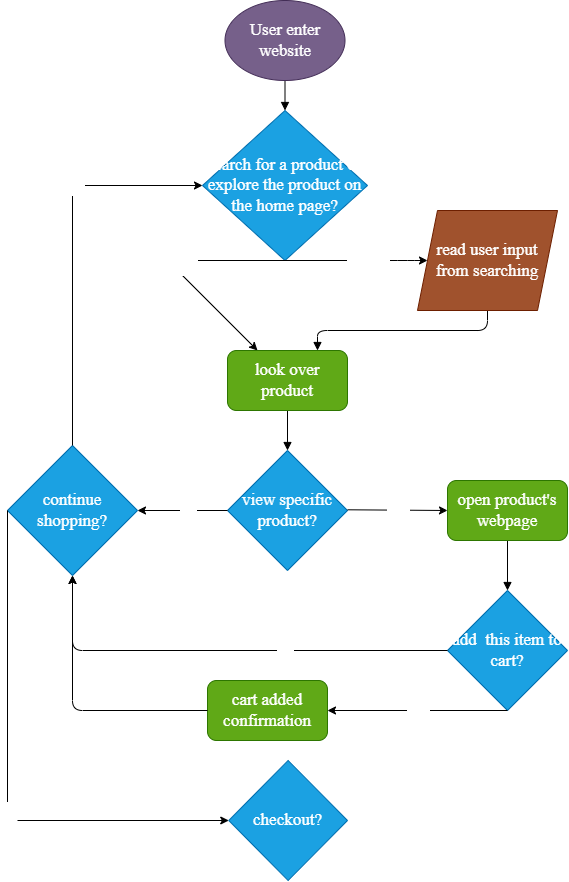

The diagram above was exported from draw.io. Its source (the exported page's mxGraphModel, read from the mxfile embedded in the PNG):
<mxGraphModel dx="656" dy="967" grid="1" gridSize="10" guides="1" tooltips="1" connect="1" arrows="1" fold="1" page="1" pageScale="1" pageWidth="850" pageHeight="1100" math="0" shadow="0">
  <root>
    <mxCell id="0" />
    <mxCell id="1" parent="0" />
    <mxCell id="3" value="" style="endArrow=block;html=1;endFill=1;fontSize=17;entryX=0.5;entryY=0;entryDx=0;entryDy=0;startArrow=none;fontFamily=Times New Roman;fontColor=#FFFFFF;" edge="1" parent="1" source="2" target="4">
      <mxGeometry width="50" height="50" relative="1" as="geometry">
        <mxPoint x="399.5" y="120" as="sourcePoint" />
        <mxPoint x="399.5" y="180" as="targetPoint" />
      </mxGeometry>
    </mxCell>
    <mxCell id="4" value="search for a product or explore the product on the home page?&lt;br&gt;" style="rhombus;whiteSpace=wrap;html=1;fillColor=#1ba1e2;fontColor=#FFFFFF;strokeColor=#006EAF;fontSize=17;fontFamily=Times New Roman;" vertex="1" parent="1">
      <mxGeometry x="315" y="190" width="165" height="150" as="geometry" />
    </mxCell>
    <mxCell id="10" value="" style="endArrow=classic;html=1;fontSize=17;entryX=0;entryY=0.5;entryDx=0;entryDy=0;exitX=0.5;exitY=1;exitDx=0;exitDy=0;fontFamily=Times New Roman;fontColor=#FFFFFF;" edge="1" parent="1" source="4" target="18">
      <mxGeometry relative="1" as="geometry">
        <mxPoint x="400" y="340" as="sourcePoint" />
        <mxPoint x="580" y="340" as="targetPoint" />
        <Array as="points">
          <mxPoint x="520" y="340" />
        </Array>
      </mxGeometry>
    </mxCell>
    <mxCell id="11" value="search&lt;br style=&quot;font-size: 17px;&quot;&gt;" style="edgeLabel;resizable=0;html=1;align=center;verticalAlign=middle;fontSize=17;fontFamily=Times New Roman;fontColor=#FFFFFF;" connectable="0" vertex="1" parent="10">
      <mxGeometry relative="1" as="geometry">
        <mxPoint x="11" as="offset" />
      </mxGeometry>
    </mxCell>
    <mxCell id="15" value="" style="endArrow=classic;html=1;fontSize=17;entryX=0.25;entryY=0;entryDx=0;entryDy=0;exitX=0.5;exitY=1;exitDx=0;exitDy=0;fontFamily=Times New Roman;fontColor=#FFFFFF;" edge="1" parent="1" source="4" target="17">
      <mxGeometry relative="1" as="geometry">
        <mxPoint x="400" y="340" as="sourcePoint" />
        <mxPoint x="400" y="480" as="targetPoint" />
        <Array as="points">
          <mxPoint x="280" y="340" />
        </Array>
      </mxGeometry>
    </mxCell>
    <mxCell id="16" value="explore" style="edgeLabel;resizable=0;html=1;align=center;verticalAlign=middle;fontSize=17;fontFamily=Times New Roman;fontColor=#FFFFFF;" connectable="0" vertex="1" parent="15">
      <mxGeometry relative="1" as="geometry" />
    </mxCell>
    <mxCell id="23" style="edgeStyle=orthogonalEdgeStyle;html=1;exitX=0.5;exitY=1;exitDx=0;exitDy=0;fontSize=17;endArrow=block;endFill=1;entryX=0.5;entryY=0;entryDx=0;entryDy=0;fontFamily=Times New Roman;fontColor=#FFFFFF;" edge="1" parent="1" source="17" target="30">
      <mxGeometry relative="1" as="geometry">
        <mxPoint x="400.1428571428571" y="540" as="targetPoint" />
      </mxGeometry>
    </mxCell>
    <mxCell id="17" value="look over product" style="rounded=1;whiteSpace=wrap;html=1;fontSize=17;fillColor=#60a917;fontColor=#FFFFFF;strokeColor=#2D7600;fontFamily=Times New Roman;" vertex="1" parent="1">
      <mxGeometry x="340" y="430" width="120" height="60" as="geometry" />
    </mxCell>
    <mxCell id="20" style="edgeStyle=orthogonalEdgeStyle;html=1;exitX=0.5;exitY=1;exitDx=0;exitDy=0;entryX=0.75;entryY=0;entryDx=0;entryDy=0;fontSize=17;endArrow=block;endFill=1;fontFamily=Times New Roman;fontColor=#FFFFFF;" edge="1" parent="1" source="18" target="17">
      <mxGeometry relative="1" as="geometry" />
    </mxCell>
    <mxCell id="18" value="read user input from searching" style="shape=parallelogram;perimeter=parallelogramPerimeter;whiteSpace=wrap;html=1;fixedSize=1;fontSize=17;fillColor=#a0522d;fontColor=#ffffff;strokeColor=#6D1F00;fontFamily=Times New Roman;" vertex="1" parent="1">
      <mxGeometry x="530" y="290" width="140" height="100" as="geometry" />
    </mxCell>
    <mxCell id="30" value="view specific product?&lt;br&gt;" style="rhombus;whiteSpace=wrap;html=1;fontSize=17;fillColor=#1ba1e2;fontColor=#FFFFFF;strokeColor=#006EAF;fontFamily=Times New Roman;" vertex="1" parent="1">
      <mxGeometry x="340" y="530" width="120" height="120" as="geometry" />
    </mxCell>
    <mxCell id="2" value="User enter website" style="ellipse;whiteSpace=wrap;html=1;fillColor=#76608a;fontColor=#ffffff;strokeColor=#432D57;fontSize=17;fontFamily=Times New Roman;" vertex="1" parent="1">
      <mxGeometry x="337.5" y="80" width="120" height="80" as="geometry" />
    </mxCell>
    <mxCell id="32" value="" style="endArrow=classic;html=1;fontSize=17;entryX=0;entryY=0.5;entryDx=0;entryDy=0;exitX=0.5;exitY=1;exitDx=0;exitDy=0;fontFamily=Times New Roman;fontColor=#FFFFFF;" edge="1" parent="1" target="34">
      <mxGeometry relative="1" as="geometry">
        <mxPoint x="460" y="589.29" as="sourcePoint" />
        <mxPoint x="602.5" y="589.29" as="targetPoint" />
        <Array as="points" />
      </mxGeometry>
    </mxCell>
    <mxCell id="33" value="yes&lt;br&gt;" style="edgeLabel;resizable=0;html=1;align=center;verticalAlign=middle;fontSize=17;fontFamily=Times New Roman;fontColor=#FFFFFF;" connectable="0" vertex="1" parent="32">
      <mxGeometry relative="1" as="geometry" />
    </mxCell>
    <mxCell id="46" style="edgeStyle=orthogonalEdgeStyle;html=1;exitX=0.5;exitY=1;exitDx=0;exitDy=0;fontFamily=Times New Roman;fontSize=17;fontColor=#FFFFFF;endArrow=block;endFill=1;" edge="1" parent="1" source="34" target="47">
      <mxGeometry relative="1" as="geometry">
        <mxPoint x="619.7142857142858" y="670" as="targetPoint" />
      </mxGeometry>
    </mxCell>
    <mxCell id="34" value="open product's webpage&lt;br&gt;" style="rounded=1;whiteSpace=wrap;html=1;fontSize=17;fillColor=#60a917;fontColor=#FFFFFF;strokeColor=#2D7600;fontFamily=Times New Roman;" vertex="1" parent="1">
      <mxGeometry x="560" y="560" width="120" height="60" as="geometry" />
    </mxCell>
    <mxCell id="38" value="" style="endArrow=classic;html=1;fontSize=17;exitX=0;exitY=0.5;exitDx=0;exitDy=0;entryX=1;entryY=0.5;entryDx=0;entryDy=0;fontFamily=Times New Roman;fontColor=#FFFFFF;" edge="1" parent="1" source="30" target="40">
      <mxGeometry relative="1" as="geometry">
        <mxPoint x="470" y="599.2899999999997" as="sourcePoint" />
        <mxPoint x="99.99999999999999" y="590" as="targetPoint" />
        <Array as="points" />
      </mxGeometry>
    </mxCell>
    <mxCell id="39" value="no&lt;br&gt;" style="edgeLabel;resizable=0;html=1;align=center;verticalAlign=middle;fontSize=17;fontFamily=Times New Roman;fontColor=#FFFFFF;" connectable="0" vertex="1" parent="38">
      <mxGeometry relative="1" as="geometry">
        <mxPoint x="6" as="offset" />
      </mxGeometry>
    </mxCell>
    <mxCell id="40" value="continue shopping?" style="rhombus;whiteSpace=wrap;html=1;fontSize=17;fillColor=#1ba1e2;fontColor=#FFFFFF;strokeColor=#006EAF;fontFamily=Times New Roman;" vertex="1" parent="1">
      <mxGeometry x="120" y="525" width="130" height="130" as="geometry" />
    </mxCell>
    <mxCell id="42" value="" style="endArrow=classic;html=1;fontSize=17;exitX=0.5;exitY=0;exitDx=0;exitDy=0;entryX=0;entryY=0.5;entryDx=0;entryDy=0;fontFamily=Times New Roman;fontColor=#FFFFFF;" edge="1" parent="1" source="40" target="4">
      <mxGeometry relative="1" as="geometry">
        <mxPoint x="350" y="600" as="sourcePoint" />
        <mxPoint x="260" y="600" as="targetPoint" />
        <Array as="points">
          <mxPoint x="185" y="265" />
        </Array>
      </mxGeometry>
    </mxCell>
    <mxCell id="43" value="yes" style="edgeLabel;resizable=0;html=1;align=center;verticalAlign=middle;fontSize=17;fontFamily=Times New Roman;fontColor=#FFFFFF;" connectable="0" vertex="1" parent="42">
      <mxGeometry relative="1" as="geometry">
        <mxPoint y="-66" as="offset" />
      </mxGeometry>
    </mxCell>
    <mxCell id="47" value="add&amp;nbsp; this item to cart?&lt;br&gt;" style="rhombus;whiteSpace=wrap;html=1;fontFamily=Times New Roman;fontSize=17;fontColor=#ffffff;fillColor=#1ba1e2;strokeColor=#006EAF;" vertex="1" parent="1">
      <mxGeometry x="560" y="670" width="120" height="120" as="geometry" />
    </mxCell>
    <mxCell id="48" value="" style="endArrow=classic;html=1;fontSize=17;exitX=0.5;exitY=1;exitDx=0;exitDy=0;fontFamily=Times New Roman;fontColor=#FFFFFF;" edge="1" parent="1" source="47">
      <mxGeometry relative="1" as="geometry">
        <mxPoint x="470" y="599.2899999999997" as="sourcePoint" />
        <mxPoint x="440" y="790" as="targetPoint" />
        <Array as="points" />
      </mxGeometry>
    </mxCell>
    <mxCell id="49" value="yes&lt;br&gt;" style="edgeLabel;resizable=0;html=1;align=center;verticalAlign=middle;fontSize=17;fontFamily=Times New Roman;fontColor=#FFFFFF;" connectable="0" vertex="1" parent="48">
      <mxGeometry relative="1" as="geometry">
        <mxPoint y="-6" as="offset" />
      </mxGeometry>
    </mxCell>
    <mxCell id="50" value="" style="endArrow=classic;html=1;fontSize=17;exitX=0;exitY=0.5;exitDx=0;exitDy=0;fontFamily=Times New Roman;fontColor=#FFFFFF;entryX=0.5;entryY=1;entryDx=0;entryDy=0;" edge="1" parent="1" source="47" target="40">
      <mxGeometry relative="1" as="geometry">
        <mxPoint x="480" y="609.2899999999997" as="sourcePoint" />
        <mxPoint x="180" y="730" as="targetPoint" />
        <Array as="points">
          <mxPoint x="185" y="730" />
        </Array>
      </mxGeometry>
    </mxCell>
    <mxCell id="51" value="no&lt;br&gt;" style="edgeLabel;resizable=0;html=1;align=center;verticalAlign=middle;fontSize=17;fontFamily=Times New Roman;fontColor=#FFFFFF;" connectable="0" vertex="1" parent="50">
      <mxGeometry relative="1" as="geometry">
        <mxPoint x="63" as="offset" />
      </mxGeometry>
    </mxCell>
    <mxCell id="59" value="" style="endArrow=classic;html=1;fontSize=17;exitX=0;exitY=0.5;exitDx=0;exitDy=0;fontFamily=Times New Roman;fontColor=#FFFFFF;" edge="1" parent="1" source="40" target="65">
      <mxGeometry relative="1" as="geometry">
        <mxPoint x="600" y="770" as="sourcePoint" />
        <mxPoint x="360" y="900" as="targetPoint" />
        <Array as="points">
          <mxPoint x="120" y="900" />
        </Array>
      </mxGeometry>
    </mxCell>
    <mxCell id="60" value="no&lt;br&gt;" style="edgeLabel;resizable=0;html=1;align=center;verticalAlign=middle;fontSize=17;fontFamily=Times New Roman;fontColor=#FFFFFF;" connectable="0" vertex="1" parent="59">
      <mxGeometry relative="1" as="geometry">
        <mxPoint y="36" as="offset" />
      </mxGeometry>
    </mxCell>
    <mxCell id="61" value="cart added confirmation" style="rounded=1;whiteSpace=wrap;html=1;fontSize=17;fillColor=#60a917;fontColor=#FFFFFF;strokeColor=#2D7600;fontFamily=Times New Roman;" vertex="1" parent="1">
      <mxGeometry x="320" y="760" width="120" height="60" as="geometry" />
    </mxCell>
    <mxCell id="62" value="" style="endArrow=classic;html=1;fontSize=17;exitX=0;exitY=0.5;exitDx=0;exitDy=0;fontFamily=Times New Roman;fontColor=#FFFFFF;entryX=0.5;entryY=1;entryDx=0;entryDy=0;" edge="1" parent="1" source="61" target="40">
      <mxGeometry relative="1" as="geometry">
        <mxPoint x="570" y="740" as="sourcePoint" />
        <mxPoint x="195" y="665" as="targetPoint" />
        <Array as="points">
          <mxPoint x="185" y="790" />
        </Array>
      </mxGeometry>
    </mxCell>
    <mxCell id="65" value="checkout?&lt;br&gt;" style="rhombus;whiteSpace=wrap;html=1;fontFamily=Times New Roman;fontSize=17;fontColor=#ffffff;fillColor=#1ba1e2;strokeColor=#006EAF;" vertex="1" parent="1">
      <mxGeometry x="341.25" y="840" width="118.75" height="120" as="geometry" />
    </mxCell>
  </root>
</mxGraphModel>